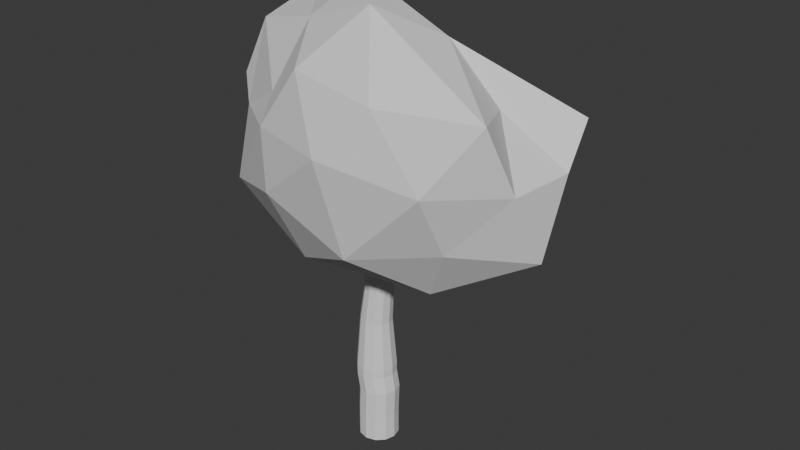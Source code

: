 # Source: Oak.blend  (saved by Blender 4.4.32; exported with 4.5.12 LTS)
import bpy
from mathutils import Matrix  # noqa: F401  (used for matrix-valued properties, if any)

bpy.ops.wm.read_factory_settings(use_empty=True)
scene = bpy.context.scene
scene.name = 'Scene'

# ---- collections
col_collection = bpy.data.collections.new('Collection'); scene.collection.children.link(col_collection)

# ---- world
world_world = bpy.data.worlds.new('World'); scene.world = world_world
world_world.use_nodes = True; world_world.node_tree.nodes.clear()
_N = world_world.node_tree.nodes; _L = world_world.node_tree.links
n0 = _N.new('ShaderNodeOutputWorld'); n0.name = 'World Output'; n0.location = (300, 300)
n1 = _N.new('ShaderNodeBackground'); n1.name = 'Background'; n1.location = (10, 300)
n1.inputs[0].default_value = (0.05088, 0.05088, 0.05088, 1.0)
_L.new(n1.outputs[0], n0.inputs[0])
n0.is_active_output = True
world_world.color = (0.05088, 0.05088, 0.05088)
world_world.sun_shadow_jitter_overblur = 0.0

# ---- meshes
me_icosphere_001 = bpy.data.meshes.new('Icosphere.001')
me_icosphere_001.from_pydata([(0.1292, 0.03819, -4.883), (4.211, -2.679, -2.488), (-2.031, -4.014, -2.066), (-5.485, 0.8037, -2.739), (-2.343, 4.562, -2.955), (5.002, 2.523, -2.14), (2.418, -4.101, 2.694), (-2.517, -2.803, 1.471), (-4.746, 1.94, 3.84), (4.001, 4.442, 1.347), (4.472, 0.0, 2.236), (-0.6305, 0.07416, 5.774), (-1.576, -2.561, -5.09), (3.092, -1.635, -4.885), (1.369, -4.179, -3.325), (6.231, -0.156, -2.784), (2.127, 1.545, -4.253), (-4.854, 1.163, -3.71), (-5.402, -1.662, -3.389), (-0.867, 2.203, -5.504), (-4.893, 0.6301, -4.363), (0.3535, 4.354, -3.347), (5.998, -1.605, 0.06335), (6.14, 1.44, 0.09612), (0.7147, -4.849, 0.487), (4.182, -4.105, 0.06335), (-4.755, -1.545, 0.0), (-2.224, -3.894, 0.487), (-3.858, 3.257, -0.3813), (-5.32, -0.9357, 1.005), (4.951, 3.959, -0.04441), (-0.4823, 6.094, -0.6159), (5.631, -2.829, 2.734), (-0.5997, -3.894, 3.116), (-4.28, -0.8634, 3.467), (-2.584, 4.984, 2.552), (6.06, 2.688, 1.74), (1.218, -2.273, 5.485), (2.629, 0.0, 4.253), (-1.656, -1.646, 4.262), (-3.875, 1.699, 4.074), (-0.3292, 2.928, 3.23)], [], [(0, 13, 12), (1, 13, 15), (0, 12, 17), (0, 17, 19), (0, 19, 16), (1, 15, 22), (2, 14, 24), (3, 18, 26), (4, 20, 28), (5, 21, 30), (1, 22, 25), (2, 24, 27), (3, 26, 29), (4, 28, 31), (5, 30, 23), (6, 32, 37), (7, 33, 39), (8, 34, 40), (9, 35, 41), (10, 36, 38), (38, 41, 11), (38, 36, 41), (36, 9, 41), (41, 40, 11), (41, 35, 40), (35, 8, 40), (40, 39, 11), (40, 34, 39), (34, 7, 39), (39, 37, 11), (39, 33, 37), (33, 6, 37), (37, 38, 11), (37, 32, 38), (32, 10, 38), (23, 36, 10), (23, 30, 36), (30, 9, 36), (31, 35, 9), (31, 28, 35), (28, 8, 35), (29, 34, 8), (29, 26, 34), (26, 7, 34), (27, 33, 7), (27, 24, 33), (24, 6, 33), (25, 32, 6), (25, 22, 32), (22, 10, 32), (30, 31, 9), (30, 21, 31), (21, 4, 31), (28, 29, 8), (28, 20, 29), (20, 3, 29), (26, 27, 7), (26, 18, 27), (18, 2, 27), (24, 25, 6), (24, 14, 25), (14, 1, 25), (22, 23, 10), (22, 15, 23), (15, 5, 23), (16, 21, 5), (16, 19, 21), (19, 4, 21), (19, 20, 4), (19, 17, 20), (17, 3, 20), (17, 18, 3), (17, 12, 18), (12, 2, 18), (15, 16, 5), (15, 13, 16), (13, 0, 16), (12, 14, 2), (12, 13, 14), (13, 1, 14)])
_uv = me_icosphere_001.uv_layers.new(name='UVMap')
_uv.uv.foreach_set('vector', [0.1818, 0.0, 0.2273, 0.07873, 0.1364, 0.07873, 0.2727, 0.1575, 0.3182, 0.07873, 0.3636, 0.1575, 0.9091, 0.0, 0.9545, 0.07873, 0.8636, 0.07873, 0.7273, 0.0, 0.7727, 0.07873, 0.6818, 0.07873, 0.5455, 0.0, 0.5909, 0.07873, 0.5, 0.07873, 0.2727, 0.1575, 0.3636, 0.1575, 0.3182, 0.2362, 0.09091, 0.1575, 0.1818, 0.1575, 0.1364, 0.2362, 0.8182, 0.1575, 0.9091, 0.1575, 0.8636, 0.2362, 0.6364, 0.1575, 0.7273, 0.1575, 0.6818, 0.2362, 0.4545, 0.1575, 0.5455, 0.1575, 0.5, 0.2362, 0.2727, 0.1575, 0.3182, 0.2362, 0.2273, 0.2362, 0.09091, 0.1575, 0.1364, 0.2362, 0.04546, 0.2362, 0.8182, 0.1575, 0.8636, 0.2362, 0.7727, 0.2362, 0.6364, 0.1575, 0.6818, 0.2362, 0.5909, 0.2362, 0.4545, 0.1575, 0.5, 0.2362, 0.4091, 0.2362, 0.1818, 0.3149, 0.2727, 0.3149, 0.2273, 0.3937, 0.0, 0.3149, 0.09091, 0.3149, 0.04546, 0.3937, 0.7273, 0.3149, 0.8182, 0.3149, 0.7727, 0.3937, 0.5455, 0.3149, 0.6364, 0.3149, 0.5909, 0.3937, 0.3636, 0.3149, 0.4545, 0.3149, 0.4091, 0.3937, 0.4091, 0.3937, 0.5, 0.3937, 0.4545, 0.4724, 0.4091, 0.3937, 0.4545, 0.3149, 0.5, 0.3937, 0.4545, 0.3149, 0.5455, 0.3149, 0.5, 0.3937, 0.5909, 0.3937, 0.6818, 0.3937, 0.6364, 0.4724, 0.5909, 0.3937, 0.6364, 0.3149, 0.6818, 0.3937, 0.6364, 0.3149, 0.7273, 0.3149, 0.6818, 0.3937, 0.7727, 0.3937, 0.8636, 0.3937, 0.8182, 0.4724, 0.7727, 0.3937, 0.8182, 0.3149, 0.8636, 0.3937, 0.8182, 0.3149, 0.9091, 0.3149, 0.8636, 0.3937, 0.04546, 0.3937, 0.1364, 0.3937, 0.09091, 0.4724, 0.04546, 0.3937, 0.09091, 0.3149, 0.1364, 0.3937, 0.09091, 0.3149, 0.1818, 0.3149, 0.1364, 0.3937, 0.2273, 0.3937, 0.3182, 0.3937, 0.2727, 0.4724, 0.2273, 0.3937, 0.2727, 0.3149, 0.3182, 0.3937, 0.2727, 0.3149, 0.3636, 0.3149, 0.3182, 0.3937, 0.4091, 0.2362, 0.4545, 0.3149, 0.3636, 0.3149, 0.4091, 0.2362, 0.5, 0.2362, 0.4545, 0.3149, 0.5, 0.2362, 0.5455, 0.3149, 0.4545, 0.3149, 0.5909, 0.2362, 0.6364, 0.3149, 0.5455, 0.3149, 0.5909, 0.2362, 0.6818, 0.2362, 0.6364, 0.3149, 0.6818, 0.2362, 0.7273, 0.3149, 0.6364, 0.3149, 0.7727, 0.2362, 0.8182, 0.3149, 0.7273, 0.3149, 0.7727, 0.2362, 0.8636, 0.2362, 0.8182, 0.3149, 0.8636, 0.2362, 0.9091, 0.3149, 0.8182, 0.3149, 0.04546, 0.2362, 0.09091, 0.3149, 0.0, 0.3149, 0.04546, 0.2362, 0.1364, 0.2362, 0.09091, 0.3149, 0.1364, 0.2362, 0.1818, 0.3149, 0.09091, 0.3149, 0.2273, 0.2362, 0.2727, 0.3149, 0.1818, 0.3149, 0.2273, 0.2362, 0.3182, 0.2362, 0.2727, 0.3149, 0.3182, 0.2362, 0.3636, 0.3149, 0.2727, 0.3149, 0.5, 0.2362, 0.5909, 0.2362, 0.5455, 0.3149, 0.5, 0.2362, 0.5455, 0.1575, 0.5909, 0.2362, 0.5455, 0.1575, 0.6364, 0.1575, 0.5909, 0.2362, 0.6818, 0.2362, 0.7727, 0.2362, 0.7273, 0.3149, 0.6818, 0.2362, 0.7273, 0.1575, 0.7727, 0.2362, 0.7273, 0.1575, 0.8182, 0.1575, 0.7727, 0.2362, 0.8636, 0.2362, 0.9545, 0.2362, 0.9091, 0.3149, 0.8636, 0.2362, 0.9091, 0.1575, 0.9545, 0.2362, 0.9091, 0.1575, 1.0, 0.1575, 0.9545, 0.2362, 0.1364, 0.2362, 0.2273, 0.2362, 0.1818, 0.3149, 0.1364, 0.2362, 0.1818, 0.1575, 0.2273, 0.2362, 0.1818, 0.1575, 0.2727, 0.1575, 0.2273, 0.2362, 0.3182, 0.2362, 0.4091, 0.2362, 0.3636, 0.3149, 0.3182, 0.2362, 0.3636, 0.1575, 0.4091, 0.2362, 0.3636, 0.1575, 0.4545, 0.1575, 0.4091, 0.2362, 0.5, 0.07873, 0.5455, 0.1575, 0.4545, 0.1575, 0.5, 0.07873, 0.5909, 0.07873, 0.5455, 0.1575, 0.5909, 0.07873, 0.6364, 0.1575, 0.5455, 0.1575, 0.6818, 0.07873, 0.7273, 0.1575, 0.6364, 0.1575, 0.6818, 0.07873, 0.7727, 0.07873, 0.7273, 0.1575, 0.7727, 0.07873, 0.8182, 0.1575, 0.7273, 0.1575, 0.8636, 0.07873, 0.9091, 0.1575, 0.8182, 0.1575, 0.8636, 0.07873, 0.9545, 0.07873, 0.9091, 0.1575, 0.9545, 0.07873, 1.0, 0.1575, 0.9091, 0.1575, 0.3636, 0.1575, 0.4091, 0.07873, 0.4545, 0.1575, 0.3636, 0.1575, 0.3182, 0.07873, 0.4091, 0.07873, 0.3182, 0.07873, 0.3636, 0.0, 0.4091, 0.07873, 0.1364, 0.07873, 0.1818, 0.1575, 0.09091, 0.1575, 0.1364, 0.07873, 0.2273, 0.07873, 0.1818, 0.1575, 0.2273, 0.07873, 0.2727, 0.1575, 0.1818, 0.1575])
me_icosphere_001.update()
me_cylinder_001 = bpy.data.meshes.new('Cylinder.001')
me_cylinder_001.from_pydata([(0.0, 1.5, -1.0), (-3.725e-09, 1.5, 1.0), (0.75, 1.299, -1.0), (0.7498, 1.299, 0.9838), (1.299, 0.75, -1.0), (1.299, 0.75, 0.9719), (1.5, 0.0, -1.0), (1.5, 4.141e-09, 0.9676), (1.299, -0.75, -1.0), (1.299, -0.75, 0.9719), (0.75, -1.299, -1.0), (0.7498, -1.299, 0.9838), (0.0, -1.5, -1.0), (3.725e-09, -1.5, 1.0), (-0.75, -1.299, -1.0), (-0.7498, -1.299, 1.016), (-1.299, -0.75, -1.0), (-1.299, -0.75, 1.028), (-1.5, 0.0, -1.0), (-1.5, -4.141e-09, 1.032), (-1.299, 0.75, -1.0), (-1.299, 0.75, 1.028), (-0.75, 1.299, -1.0), (-0.7498, 1.299, 1.016), (0.8397, 1.299, 3.174), (0.09171, 1.5, 3.12), (1.387, 0.75, 3.214), (1.588, -2.419e-07, 3.228), (1.387, -0.75, 3.214), (0.8397, -1.299, 3.174), (0.09171, -1.5, 3.12), (-0.6563, -1.299, 3.065), (-1.204, -0.75, 3.026), (-1.404, -2.151e-07, 3.011), (-1.204, 0.75, 3.026), (-0.6563, 1.299, 3.065), (0.5961, 1.299, 4.462), (-0.1506, 1.5, 4.392), (1.143, 0.75, 4.514), (1.343, -3.516e-07, 4.533), (1.143, -0.75, 4.514), (0.5961, -1.299, 4.462), (-0.1506, -1.5, 4.392), (-0.8973, -1.299, 4.321), (-1.444, -0.75, 4.27), (-1.644, -3.239e-07, 4.251), (-1.444, 0.75, 4.27), (-0.8973, 1.299, 4.321), (0.5994, 1.299, 5.119), (-0.1506, 1.5, 5.119), (1.148, 0.75, 5.119), (1.349, -3.893e-07, 5.119), (1.148, -0.75, 5.119), (0.5994, -1.299, 5.119), (-0.1506, -1.5, 5.119), (-0.9006, -1.299, 5.119), (-1.45, -0.75, 5.119), (-1.651, -3.855e-07, 5.119), (-1.45, 0.75, 5.119), (-0.9006, 1.299, 5.119), (0.4457, 1.034, 8.901), (-0.1506, 1.195, 8.935), (0.8822, 0.5973, 8.876), (1.042, -8.751e-07, 8.867), (0.8822, -0.5973, 8.876), (0.4457, -1.034, 8.901), (-0.1506, -1.195, 8.935), (-0.7469, -1.034, 8.969), (-1.183, -0.5973, 8.993), (-1.343, -8.891e-07, 9.002), (-1.183, 0.5973, 8.993), (-0.7469, 1.034, 8.969), (0.6828, 0.9194, 11.58), (0.1523, 1.062, 11.6), (1.071, 0.5308, 11.57), (1.213, -1.146e-06, 11.56), (1.071, -0.5308, 11.57), (0.6828, -0.9194, 11.58), (0.1523, -1.062, 11.6), (-0.3782, -0.9194, 11.62), (-0.7666, -0.5308, 11.63), (-0.9088, -1.151e-06, 11.64), (-0.7666, 0.5308, 11.63), (-0.3782, 0.9194, 11.62), (0.466, 0.7538, 14.37), (0.03114, 0.8704, 14.39), (0.7844, 0.4352, 14.36), (0.9009, -1.443e-06, 14.35), (0.7844, -0.4352, 14.36), (0.466, -0.7538, 14.37), (0.03114, -0.8704, 14.39), (-0.4038, -0.7538, 14.4), (-0.7221, -0.4352, 14.41), (-0.8386, -1.448e-06, 14.42), (-0.7221, 0.4352, 14.41), (-0.4038, 0.7538, 14.4), (0.5304, 0.5518, 15.87), (0.2129, 0.6372, 15.9), (0.7628, 0.3186, 15.86), (0.8479, -1.564e-06, 15.85), (0.7628, -0.3186, 15.86), (0.5304, -0.5518, 15.87), (0.2129, -0.6372, 15.9), (-0.1047, -0.5518, 15.93), (-0.3371, -0.3186, 15.95), (-0.4222, -1.572e-06, 15.95), (-0.3371, 0.3186, 15.95), (-0.1047, 0.5518, 15.93), (0.5917, 0.5518, 17.22), (0.2734, 0.6372, 17.23), (0.8247, 0.3186, 17.21), (0.91, -1.666e-06, 17.2), (0.8247, -0.3186, 17.21), (0.5917, -0.5518, 17.22), (0.2734, -0.6372, 17.23), (-0.04485, -0.5518, 17.25), (-0.2778, -0.3186, 17.26), (-0.3631, -1.67e-06, 17.26), (-0.2778, 0.3186, 17.26), (-0.04485, 0.5518, 17.25), (-1.863e-09, 1.5, 0.0), (0.7499, 1.299, -0.008106), (1.299, 0.75, -0.01404), (1.5, 2.071e-09, -0.01621), (1.299, -0.75, -0.01404), (0.7499, -1.299, -0.008106), (1.863e-09, -1.5, 0.0), (-0.7499, -1.299, 0.008106), (-1.299, -0.75, 0.01404), (-1.5, -2.071e-09, 0.01621), (-1.299, 0.75, 0.01404), (-0.7499, 1.299, 0.008106), (-2.794e-09, 1.5, 0.5), (0.7499, 1.299, 0.4878), (1.299, 0.75, 0.4789), (1.5, 3.106e-09, 0.4757), (1.299, -0.75, 0.4789), (0.7499, -1.299, 0.4878), (2.794e-09, -1.5, 0.5), (-0.7499, -1.299, 0.5122), (-1.299, -0.75, 0.5211), (-1.5, -3.106e-09, 0.5243), (-1.299, 0.75, 0.5211), (-0.7499, 1.299, 0.5122), (1.544, -1.189e-07, 2.098), (1.343, -0.75, 2.093), (-0.7031, 1.299, 2.041), (0.04585, 1.5, 2.06), (0.7948, 1.299, 2.079), (1.343, 0.75, 2.093), (-1.251, 0.75, 2.027), (-1.452, -1.096e-07, 2.022), (-1.251, -0.75, 2.027), (-0.7031, -1.299, 2.041), (0.04585, -1.5, 2.06), (0.7948, -1.299, 2.079), (1.321, -0.75, 1.532), (0.02293, 1.5, 1.53), (0.7723, 1.299, 1.531), (1.522, -5.736e-08, 1.533), (-0.7264, 1.299, 1.529), (1.321, 0.75, 1.532), (-1.275, 0.75, 1.527), (-1.476, -5.688e-08, 1.527), (-1.275, -0.75, 1.527), (-0.7264, -1.299, 1.529), (0.02293, -1.5, 1.53), (0.7723, -1.299, 1.531), (1.566, -1.804e-07, 2.663), (-0.6797, 1.299, 2.553), (1.365, 0.75, 2.653), (-1.228, 0.75, 2.526), (-1.428, -1.624e-07, 2.516), (-1.228, -0.75, 2.526), (-0.6797, -1.299, 2.553), (0.06878, -1.5, 2.59), (0.8173, -1.299, 2.627), (1.365, -0.75, 2.653), (0.06878, 1.5, 2.59), (0.8173, 1.299, 2.627), (1.265, 0.75, 3.864), (1.465, -2.967e-07, 3.881), (-1.524, -2.695e-07, 3.631), (-1.324, 0.75, 3.648), (-0.02944, -1.5, 3.756), (-0.7768, -1.299, 3.693), (1.265, -0.75, 3.864), (-0.7768, 1.299, 3.693), (-0.02944, 1.5, 3.756), (0.7179, 1.299, 3.818), (-1.324, -0.75, 3.648), (0.7179, -1.299, 3.818), (1.146, 0.75, 4.816), (1.346, -3.705e-07, 4.826), (-1.647, -3.547e-07, 4.685), (-1.447, 0.75, 4.694), (-0.1506, -1.5, 4.755), (-0.8989, -1.299, 4.72), (1.146, -0.75, 4.816), (-0.8989, 1.299, 4.72), (-0.1506, 1.5, 4.755), (0.5978, 1.299, 4.791), (-1.447, -0.75, 4.694), (0.5978, -1.299, 4.791), (-1.497, -6.373e-07, 7.061), (-1.317, 0.6736, 7.056), (-0.1506, -1.347, 7.027), (-0.8237, -1.167, 7.044), (1.196, -6.322e-07, 6.993), (1.015, -0.6736, 6.997), (-0.8237, 1.167, 7.044), (-0.1506, 1.347, 7.027), (0.5226, 1.167, 7.01), (-1.317, -0.6736, 7.056), (0.5226, -1.167, 7.01), (1.015, 0.6736, 6.997), (-1.383, 0.7118, 6.087), (-0.8622, -1.233, 6.081), (1.082, -0.7118, 6.058), (-0.8622, 1.233, 6.081), (0.561, 1.233, 6.064), (-1.383, -0.7118, 6.087), (0.561, -1.233, 6.064), (1.082, 0.7118, 6.058), (-1.574, -5.114e-07, 6.09), (-0.1506, -1.424, 6.073), (1.273, -5.108e-07, 6.056), (-0.1506, 1.424, 6.073), (-1.416, 0.7309, 5.603), (-0.8814, -1.266, 5.6), (1.115, -0.7309, 5.588), (-0.8814, 1.266, 5.6), (0.5802, 1.266, 5.591), (-1.416, -0.7309, 5.603), (0.5802, -1.266, 5.591), (1.115, 0.7309, 5.588), (-1.612, -4.485e-07, 5.604), (-0.1506, -1.462, 5.596), (1.311, -4.501e-07, 5.587), (-0.1506, 1.462, 5.596), (-1.535, -5.744e-07, 6.575), (-0.1506, -1.385, 6.55), (1.234, -5.715e-07, 6.524), (-0.1506, 1.385, 6.55), (-1.35, 0.6927, 6.572), (-0.8429, -1.2, 6.562), (1.049, -0.6927, 6.528), (-0.8429, 1.2, 6.562), (0.5418, 1.2, 6.537), (-1.35, -0.6927, 6.572), (0.5418, -1.2, 6.537), (1.049, 0.6927, 6.528), (-0.375, -1.4, -1.0), (-0.3749, -1.4, 1.008), (-0.2823, -1.4, 3.093), (-0.5239, -1.4, 4.357), (-0.5256, -1.4, 5.119), (-0.4487, -1.114, 8.952), (-0.113, -0.9906, 11.61), (-0.1863, -0.8121, 14.39), (0.05409, -0.5945, 15.91), (0.1143, -0.5945, 17.24), (-0.375, -1.4, 0.004053), (-0.3749, -1.4, 0.5061), (-0.3286, -1.4, 2.05), (-0.3518, -1.4, 1.529), (-0.3055, -1.4, 2.572), (-0.4031, -1.4, 3.725), (-0.5248, -1.4, 4.738), (-0.4872, -1.257, 7.035), (-0.5064, -1.328, 6.077), (-0.516, -1.364, 5.598), (-0.4968, -1.293, 6.556), (0.375, -1.4, -1.0), (0.3749, -1.4, 0.9919), (0.4657, -1.4, 3.147), (0.2228, -1.4, 4.427), (0.2244, -1.4, 5.119), (0.1476, -1.114, 8.918), (0.4175, -0.9906, 11.59), (0.2486, -0.8121, 14.38), (0.3716, -0.5945, 15.89), (0.4326, -0.5945, 17.23), (0.375, -1.4, -0.004053), (0.3749, -1.4, 0.4939), (0.4203, -1.4, 2.069), (0.3976, -1.4, 1.531), (0.443, -1.4, 2.608), (0.3442, -1.4, 3.787), (0.2236, -1.4, 4.773), (0.186, -1.257, 7.018), (0.2052, -1.328, 6.069), (0.2148, -1.364, 5.594), (0.1956, -1.293, 6.543), (-1.42, -7.632e-07, 8.031), (-0.1506, -1.271, 7.981), (1.119, -7.537e-07, 7.93), (-0.1506, 1.271, 7.981), (-1.25, 0.6354, 8.025), (-0.7853, -1.101, 8.006), (0.9488, -0.6354, 7.937), (-0.7853, 1.101, 8.006), (0.4841, 1.101, 7.955), (-1.25, -0.6354, 8.025), (0.4841, -1.101, 7.955), (0.9488, 0.6354, 7.937), (-0.4679, -1.186, 7.993), (0.1668, -1.186, 7.968), (-1.283, 0.6545, 7.54), (-0.8045, -1.134, 7.525), (0.9821, -0.6545, 7.467), (-0.8045, 1.134, 7.525), (0.5034, 1.134, 7.483), (-1.283, -0.6545, 7.54), (0.5034, -1.134, 7.483), (0.9821, 0.6545, 7.467), (-1.458, -7.003e-07, 7.546), (-0.1506, -1.309, 7.504), (1.157, -6.93e-07, 7.462), (-0.1506, 1.309, 7.504), (-0.4775, -1.221, 7.514), (0.1764, -1.221, 7.493), (-0.5626, 0.977, 10.29), (0.0008506, 1.128, 10.27), (0.5643, 0.977, 10.24), (0.9767, 0.564, 10.22), (-0.975, -0.5641, 10.31), (-1.126, -1.02e-06, 10.32), (0.5643, -0.977, 10.24), (0.0008506, -1.128, 10.27), (1.128, -1.011e-06, 10.22), (-0.975, 0.564, 10.31), (-0.5626, -0.977, 10.29), (0.9767, -0.5641, 10.22), (-0.2809, -1.053, 10.28), (0.2826, -1.053, 10.25), (-0.07486, 1.161, 9.601), (0.9295, 0.5807, 9.549), (-1.235, -9.545e-07, 9.661), (-0.07486, -1.161, 9.601), (1.085, -9.43e-07, 9.541), (-1.079, 0.5807, 9.653), (-0.6547, -1.006, 9.631), (0.9295, -0.5807, 9.549), (-0.6547, 1.006, 9.631), (0.505, 1.006, 9.571), (-1.079, -0.5807, 9.653), (0.505, -1.006, 9.571), (-0.3648, -1.084, 9.616), (0.2151, -1.084, 9.586), (-0.4704, 0.9482, 10.96), (0.6235, 0.9482, 10.91), (-0.8708, -0.5474, 10.97), (0.6235, -0.9482, 10.91), (-0.1969, -1.022, 10.94), (0.35, -1.022, 10.92), (0.07657, 1.095, 10.93), (1.024, 0.5474, 10.9), (-1.017, -1.085e-06, 10.98), (0.07657, -1.095, 10.93), (1.17, -1.079e-06, 10.89), (-0.8708, 0.5474, 10.97), (-0.4704, -0.9482, 10.96), (1.024, -0.5474, 10.9), (0.9278, 0.483, 12.96), (0.9683, -1.301e-06, 12.95), (-0.8737, -1.299e-06, 13.03), (-0.7444, 0.483, 13.02), (0.09171, -0.966, 12.99), (-0.391, -0.8366, 13.01), (0.842, -0.483, 12.93), (-0.391, 0.8366, 13.01), (0.09171, 0.966, 12.99), (0.5744, 0.8366, 12.98), (-0.7444, -0.483, 13.02), (0.5744, -0.8366, 12.98), (-0.1496, -0.9013, 13.0), (0.3331, -0.9013, 12.98), (1.221, -1.234e-06, 12.3), (-0.7555, 0.5069, 12.33), (-0.3846, -0.878, 12.31), (1.088, -0.5069, 12.27), (-0.3846, 0.878, 12.31), (0.6286, 0.878, 12.28), (-0.7555, -0.5069, 12.33), (0.6286, -0.878, 12.28), (0.9995, 0.5069, 12.27), (-0.8912, -1.225e-06, 12.33), (0.122, -1.014, 12.3), (0.122, 1.014, 12.3), (-0.1313, -0.946, 12.31), (0.3753, -0.946, 12.29), (0.4982, -0.6528, 15.12), (0.122, -0.7538, 15.14), (0.7736, 0.3769, 15.11), (0.8744, -1.504e-06, 15.1), (-0.6304, -1.51e-06, 15.19), (-0.5296, 0.3769, 15.18), (-0.2542, -0.6528, 15.16), (0.7736, -0.3769, 15.11), (-0.2542, 0.6528, 15.16), (0.122, 0.7538, 15.14), (0.4982, 0.6528, 15.12), (-0.5296, -0.3769, 15.18), (-0.06611, -0.7033, 15.15), (0.3101, -0.7033, 15.13), (0.07657, -0.8121, 14.76), (0.8877, -1.473e-06, 14.73), (-0.6259, 0.4061, 14.8), (-0.329, -0.7033, 14.78), (0.779, -0.4061, 14.73), (-0.329, 0.7033, 14.78), (0.4821, 0.7033, 14.75), (-0.6259, -0.4061, 14.8), (0.4821, -0.7033, 14.75), (0.779, 0.4061, 14.73), (-0.7345, -1.479e-06, 14.8), (0.07657, 0.8121, 14.76), (-0.1262, -0.7577, 14.77), (0.2793, -0.7577, 14.76), (-0.3075, 0.3186, 16.6), (-0.07476, 0.5518, 16.59), (0.2431, 0.6372, 16.57), (0.561, 0.5518, 16.55), (-0.07476, -0.5518, 16.59), (-0.3075, -0.3186, 16.6), (0.7938, -0.3186, 16.53), (0.561, -0.5518, 16.55), (0.7938, 0.3186, 16.53), (-0.3927, -1.621e-06, 16.61), (0.2431, -0.6372, 16.57), (0.8789, -1.615e-06, 16.53), (0.08419, -0.5945, 16.58), (0.4021, -0.5945, 16.56), (0.5143, -0.6023, 15.5), (0.7682, 0.3478, 15.48), (-0.5263, -1.541e-06, 15.57), (0.1674, 0.6955, 15.52), (-0.006009, -0.6489, 15.53), (0.3409, -0.6489, 15.51), (0.1674, -0.6955, 15.52), (0.8612, -1.534e-06, 15.47), (-0.4334, 0.3478, 15.56), (-0.1794, -0.6023, 15.55), (0.7682, -0.3478, 15.48), (-0.1794, 0.6023, 15.55), (0.5143, 0.6023, 15.5), (-0.4334, -0.3478, 15.56), (0.8561, 0.4591, 13.66), (-0.8562, -1.374e-06, 13.72), (0.06142, -0.9182, 13.69), (0.06142, 0.9182, 13.69), (-0.168, -0.8567, 13.7), (0.2908, -0.8567, 13.68), (0.979, -1.369e-06, 13.66), (-0.7332, 0.4591, 13.72), (-0.3974, -0.7952, 13.71), (0.8561, -0.4591, 13.66), (-0.3974, 0.7952, 13.71), (0.5202, 0.7952, 13.67), (-0.7332, -0.4591, 13.72), (0.5202, -0.7952, 13.67), (1.018, -1.332e-06, 13.31), (-0.7388, 0.4711, 13.37), (-0.3942, -0.8159, 13.36), (0.8919, -0.4711, 13.31), (-0.3942, 0.8159, 13.36), (0.5473, 0.8159, 13.32), (-0.7388, -0.4711, 13.37), (0.5473, -0.8159, 13.32), (0.8919, 0.4711, 13.31), (-0.8649, -1.337e-06, 13.38), (0.07657, -0.9421, 13.34), (0.07657, 0.9421, 13.34), (-0.1588, -0.879, 13.35), (0.3119, -0.879, 13.33), (1.341, -0.06223, 13.16), (1.262, -0.4238, 13.1), (1.706, -0.06223, 12.78), (1.624, -0.4417, 12.72), (1.796, -0.09039, 13.98), (1.738, -0.397, 13.93), (2.155, -0.09039, 13.72), (2.094, -0.4122, 13.66), (2.286, -0.09039, 15.06), (2.234, -0.397, 15.0), (2.668, -0.09039, 14.83), (2.614, -0.4122, 14.77), (2.568, -0.09039, 16.01), (2.522, -0.397, 15.95), (2.97, -0.09039, 15.82), (2.921, -0.4122, 15.75), (2.707, -0.1005, 16.65), (2.689, -0.4071, 16.57), (3.139, -0.08031, 16.54), (3.12, -0.4021, 16.46), (2.559, 0.1173, 17.63), (2.574, -0.188, 17.55), (3.002, 0.1608, 17.62), (3.018, -0.1596, 17.53), (4.834, 1.738, 24.47), (4.855, 1.433, 24.38), (5.277, 1.785, 24.47), (5.299, 1.465, 24.38)], [], [(132, 1, 3, 133), (133, 3, 5, 134), (134, 5, 7, 135), (135, 7, 9, 136), (136, 9, 11, 137), (284, 274, 13, 138), (263, 253, 15, 139), (139, 15, 17, 140), (140, 17, 19, 141), (141, 19, 21, 142), (177, 168, 27, 28), (142, 21, 23, 143), (143, 23, 1, 132), (0, 2, 4, 6, 8, 10, 273, 12, 252, 14, 16, 18, 20, 22), (181, 180, 38, 39), (178, 169, 35, 25), (179, 178, 25, 24), (168, 170, 26, 27), (169, 171, 34, 35), (170, 179, 24, 26), (171, 172, 33, 34), (172, 173, 32, 33), (173, 174, 31, 32), (266, 175, 30, 254), (287, 176, 29, 275), (176, 177, 28, 29), (193, 192, 50, 51), (183, 182, 45, 46), (267, 184, 42, 255), (186, 181, 39, 40), (187, 183, 46, 47), (189, 188, 37, 36), (190, 185, 43, 44), (191, 186, 40, 41), (188, 187, 47, 37), (180, 189, 36, 38), (182, 190, 44, 45), (288, 191, 41, 276), (298, 294, 69, 70), (195, 194, 57, 58), (268, 196, 54, 256), (198, 193, 51, 52), (199, 195, 58, 59), (201, 200, 49, 48), (202, 197, 55, 56), (203, 198, 52, 53), (200, 199, 59, 49), (192, 201, 48, 50), (194, 202, 56, 57), (289, 203, 53, 277), (356, 350, 83, 73), (306, 295, 66, 257), (300, 296, 63, 64), (301, 298, 70, 71), (302, 297, 61, 60), (303, 299, 67, 68), (304, 300, 64, 65), (297, 301, 71, 61), (305, 302, 60, 62), (294, 303, 68, 69), (307, 304, 65, 278), (296, 305, 62, 63), (454, 448, 86, 87), (357, 351, 72, 74), (358, 352, 80, 81), (355, 353, 77, 279), (360, 357, 74, 75), (361, 358, 81, 82), (354, 359, 78, 258), (363, 360, 75, 76), (350, 361, 82, 83), (351, 356, 73, 72), (352, 362, 79, 80), (353, 363, 76, 77), (439, 434, 101, 281), (455, 449, 93, 94), (452, 450, 90, 259), (457, 454, 87, 88), (458, 455, 94, 95), (459, 451, 85, 84), (460, 456, 91, 92), (461, 457, 88, 89), (451, 458, 95, 85), (448, 459, 84, 86), (449, 460, 92, 93), (453, 461, 89, 280), (421, 420, 118, 119), (441, 435, 98, 99), (442, 436, 105, 106), (438, 440, 102, 260), (444, 441, 99, 100), (445, 442, 106, 107), (446, 437, 97, 96), (447, 443, 103, 104), (434, 444, 100, 101), (437, 445, 107, 97), (435, 446, 96, 98), (436, 447, 104, 105), (108, 109, 119, 118, 117, 116, 115, 261, 114, 282, 113, 112, 111, 110), (423, 422, 109, 108), (425, 424, 115, 116), (427, 426, 112, 113), (422, 421, 119, 109), (428, 423, 108, 110), (429, 425, 116, 117), (433, 427, 113, 282), (431, 428, 110, 111), (420, 429, 117, 118), (432, 430, 114, 261), (426, 431, 111, 112), (22, 131, 120, 0), (20, 130, 131, 22), (18, 129, 130, 20), (16, 128, 129, 18), (14, 127, 128, 16), (252, 262, 127, 14), (273, 283, 126, 12), (8, 124, 125, 10), (6, 123, 124, 8), (4, 122, 123, 6), (2, 121, 122, 4), (0, 120, 121, 2), (131, 143, 132, 120), (130, 142, 143, 131), (129, 141, 142, 130), (128, 140, 141, 129), (127, 139, 140, 128), (262, 263, 139, 127), (283, 284, 138, 126), (124, 136, 137, 125), (123, 135, 136, 124), (122, 134, 135, 123), (121, 133, 134, 122), (120, 132, 133, 121), (167, 156, 145, 155), (286, 167, 155, 285), (265, 166, 154, 264), (164, 165, 153, 152), (163, 164, 152, 151), (162, 163, 151, 150), (161, 158, 148, 149), (160, 162, 150, 146), (159, 161, 149, 144), (158, 157, 147, 148), (157, 160, 146, 147), (156, 159, 144, 145), (9, 7, 159, 156), (1, 23, 160, 157), (3, 1, 157, 158), (7, 5, 161, 159), (23, 21, 162, 160), (5, 3, 158, 161), (21, 19, 163, 162), (19, 17, 164, 163), (17, 15, 165, 164), (253, 13, 166, 265), (274, 11, 167, 286), (11, 9, 156, 167), (155, 145, 177, 176), (285, 155, 176, 287), (264, 154, 175, 266), (152, 153, 174, 173), (151, 152, 173, 172), (150, 151, 172, 171), (149, 148, 179, 170), (146, 150, 171, 169), (144, 149, 170, 168), (148, 147, 178, 179), (147, 146, 169, 178), (145, 144, 168, 177), (275, 29, 191, 288), (33, 32, 190, 182), (26, 24, 189, 180), (25, 35, 187, 188), (29, 28, 186, 191), (32, 31, 185, 190), (24, 25, 188, 189), (35, 34, 183, 187), (28, 27, 181, 186), (254, 30, 184, 267), (34, 33, 182, 183), (27, 26, 180, 181), (276, 41, 203, 289), (45, 44, 202, 194), (38, 36, 201, 192), (37, 47, 199, 200), (41, 40, 198, 203), (44, 43, 197, 202), (36, 37, 200, 201), (47, 46, 195, 199), (40, 39, 193, 198), (255, 42, 196, 268), (46, 45, 194, 195), (39, 38, 192, 193), (242, 251, 215, 208), (293, 250, 214, 290), (240, 249, 213, 204), (251, 248, 212, 215), (243, 247, 210, 211), (250, 246, 209, 214), (249, 245, 207, 213), (248, 243, 211, 212), (247, 244, 205, 210), (246, 242, 208, 209), (272, 241, 206, 269), (244, 240, 204, 205), (228, 236, 224, 216), (271, 237, 225, 270), (230, 238, 226, 218), (231, 228, 216, 219), (232, 239, 227, 220), (233, 229, 217, 221), (234, 230, 218, 222), (239, 231, 219, 227), (235, 232, 220, 223), (236, 233, 221, 224), (292, 234, 222, 291), (238, 235, 223, 226), (51, 50, 235, 238), (277, 53, 234, 292), (57, 56, 233, 236), (50, 48, 232, 235), (49, 59, 231, 239), (53, 52, 230, 234), (56, 55, 229, 233), (48, 49, 239, 232), (59, 58, 228, 231), (52, 51, 238, 230), (256, 54, 237, 271), (58, 57, 236, 228), (216, 224, 240, 244), (270, 225, 241, 272), (218, 226, 242, 246), (219, 216, 244, 247), (220, 227, 243, 248), (221, 217, 245, 249), (222, 218, 246, 250), (227, 219, 247, 243), (223, 220, 248, 251), (224, 221, 249, 240), (291, 222, 250, 293), (226, 223, 251, 242), (217, 270, 272, 245), (55, 256, 271, 229), (229, 271, 270, 217), (245, 272, 269, 207), (43, 255, 268, 197), (31, 254, 267, 185), (153, 264, 266, 174), (15, 253, 265, 165), (165, 265, 264, 153), (126, 138, 263, 262), (12, 126, 262, 252), (424, 432, 261, 115), (443, 438, 260, 103), (456, 452, 259, 91), (362, 354, 258, 79), (299, 306, 257, 67), (197, 268, 256, 55), (185, 267, 255, 43), (174, 266, 254, 31), (138, 13, 253, 263), (225, 291, 293, 241), (54, 277, 292, 237), (237, 292, 291, 225), (241, 293, 290, 206), (42, 276, 289, 196), (30, 275, 288, 184), (154, 285, 287, 175), (13, 274, 286, 166), (166, 286, 285, 154), (125, 137, 284, 283), (10, 125, 283, 273), (430, 433, 282, 114), (450, 453, 280, 90), (440, 439, 281, 102), (359, 355, 279, 78), (295, 307, 278, 66), (196, 289, 277, 54), (184, 288, 276, 42), (175, 287, 275, 30), (137, 11, 274, 284), (317, 321, 307, 295), (309, 320, 306, 299), (318, 315, 305, 296), (321, 314, 304, 307), (316, 313, 303, 294), (315, 312, 302, 305), (319, 311, 301, 297), (314, 310, 300, 304), (313, 309, 299, 303), (312, 319, 297, 302), (311, 308, 298, 301), (310, 318, 296, 300), (320, 317, 295, 306), (308, 316, 294, 298), (205, 204, 316, 308), (269, 206, 317, 320), (209, 208, 318, 310), (210, 205, 308, 311), (212, 211, 319, 312), (213, 207, 309, 313), (214, 209, 310, 314), (211, 210, 311, 319), (215, 212, 312, 315), (204, 213, 313, 316), (290, 214, 314, 321), (208, 215, 315, 318), (207, 269, 320, 309), (206, 290, 321, 317), (339, 349, 335, 329), (342, 348, 334, 332), (347, 343, 333, 328), (346, 342, 332, 326), (345, 336, 323, 324), (344, 341, 331, 322), (343, 340, 330, 333), (348, 339, 329, 334), (341, 338, 327, 331), (340, 337, 325, 330), (349, 347, 328, 335), (338, 346, 326, 327), (337, 345, 324, 325), (336, 344, 322, 323), (61, 71, 344, 336), (62, 60, 345, 337), (69, 68, 346, 338), (278, 65, 347, 349), (63, 62, 337, 340), (70, 69, 338, 341), (257, 66, 339, 348), (64, 63, 340, 343), (71, 70, 341, 344), (60, 61, 336, 345), (68, 67, 342, 346), (65, 64, 343, 347), (67, 257, 348, 342), (66, 278, 349, 339), (329, 335, 355, 359), (332, 334, 354, 362), (328, 333, 363, 353), (326, 332, 362, 352), (324, 323, 356, 351), (322, 331, 361, 350), (333, 330, 360, 363), (334, 329, 359, 354), (331, 327, 358, 361), (330, 325, 357, 360), (335, 328, 353, 355), (327, 326, 352, 358), (325, 324, 351, 357), (323, 322, 350, 356), (388, 391, 377, 368), (380, 390, 376, 369), (391, 385, 375, 377), (387, 384, 374, 366), (386, 383, 373, 364), (389, 382, 371, 372), (385, 381, 370, 375), (384, 380, 369, 374), (383, 389, 372, 373), (382, 379, 367, 371), (378, 365, 476, 478), (390, 388, 368, 376), (379, 387, 366, 367), (378, 386, 364, 365), (75, 74, 386, 378), (82, 81, 387, 379), (258, 78, 388, 390), (76, 75, 378, 381), (83, 82, 379, 382), (72, 73, 389, 383), (80, 79, 380, 384), (77, 76, 381, 385), (73, 83, 382, 389), (74, 72, 383, 386), (81, 80, 384, 387), (279, 77, 385, 391), (79, 258, 390, 380), (78, 279, 391, 388), (406, 419, 405, 393), (409, 418, 404, 398), (416, 413, 403, 396), (415, 412, 402, 394), (417, 411, 400, 401), (414, 410, 399, 392), (413, 409, 398, 403), (412, 417, 401, 402), (411, 408, 397, 400), (410, 407, 395, 399), (418, 406, 393, 404), (408, 416, 396, 397), (407, 415, 394, 395), (419, 414, 392, 405), (280, 89, 414, 419), (87, 86, 415, 407), (94, 93, 416, 408), (259, 90, 406, 418), (88, 87, 407, 410), (95, 94, 408, 411), (84, 85, 417, 412), (92, 91, 409, 413), (89, 88, 410, 414), (85, 95, 411, 417), (86, 84, 412, 415), (93, 92, 413, 416), (91, 259, 418, 409), (90, 280, 419, 406), (102, 281, 433, 430), (103, 260, 432, 424), (100, 99, 431, 426), (260, 102, 430, 432), (106, 105, 429, 420), (99, 98, 428, 431), (281, 101, 427, 433), (105, 104, 425, 429), (98, 96, 423, 428), (97, 107, 421, 422), (101, 100, 426, 427), (104, 103, 424, 425), (96, 97, 422, 423), (107, 106, 420, 421), (393, 405, 439, 440), (398, 404, 438, 443), (396, 403, 447, 436), (394, 402, 446, 435), (401, 400, 445, 437), (392, 399, 444, 434), (403, 398, 443, 447), (402, 401, 437, 446), (400, 397, 442, 445), (399, 395, 441, 444), (404, 393, 440, 438), (397, 396, 436, 442), (395, 394, 435, 441), (405, 392, 434, 439), (472, 475, 453, 450), (464, 474, 452, 456), (475, 469, 461, 453), (471, 468, 460, 449), (470, 467, 459, 448), (473, 466, 458, 451), (469, 465, 457, 461), (468, 464, 456, 460), (467, 473, 451, 459), (466, 463, 455, 458), (465, 462, 454, 457), (474, 472, 450, 452), (463, 471, 449, 455), (462, 470, 448, 454), (365, 364, 470, 462), (367, 366, 471, 463), (376, 368, 472, 474), (370, 365, 462, 465), (371, 367, 463, 466), (373, 372, 473, 467), (374, 369, 464, 468), (375, 370, 465, 469), (372, 371, 466, 473), (364, 373, 467, 470), (366, 374, 468, 471), (377, 375, 469, 475), (369, 376, 474, 464), (368, 377, 475, 472), (477, 479, 483, 481), (365, 370, 477, 476), (370, 381, 479, 477), (381, 378, 478, 479), (483, 482, 486, 487), (476, 477, 481, 480), (479, 478, 482, 483), (478, 476, 480, 482), (486, 484, 488, 490), (482, 480, 484, 486), (481, 483, 487, 485), (480, 481, 485, 484), (489, 491, 495, 493), (485, 487, 491, 489), (484, 485, 489, 488), (487, 486, 490, 491), (493, 495, 499, 497), (488, 489, 493, 492), (491, 490, 494, 495), (490, 488, 492, 494), (499, 498, 502, 503), (492, 493, 497, 496), (495, 494, 498, 499), (494, 492, 496, 498), (503, 502, 500, 501), (498, 496, 500, 502), (497, 499, 503, 501), (496, 497, 501, 500)])
_uv = me_cylinder_001.uv_layers.new(name='UVMap')
_uv.uv.foreach_set('vector', [1.0, 0.875, 1.0, 1.0, 0.9167, 1.0, 0.9167, 0.875, 0.9167, 0.875, 0.9167, 1.0, 0.8333, 1.0, 0.8333, 0.875, 0.8333, 0.875, 0.8333, 1.0, 0.75, 1.0, 0.75, 0.875, 0.75, 0.875, 0.75, 1.0, 0.6667, 1.0, 0.6667, 0.875, 0.6667, 0.875, 0.6667, 1.0, 0.5833, 1.0, 0.5833, 0.875, 0.5417, 0.875, 0.5417, 1.0, 0.5, 1.0, 0.5, 0.875, 0.4583, 0.875, 0.4583, 1.0, 0.4167, 1.0, 0.4167, 0.875, 0.4167, 0.875, 0.4167, 1.0, 0.3333, 1.0, 0.3333, 0.875, 0.3333, 0.875, 0.3333, 1.0, 0.25, 1.0, 0.25, 0.875, 0.25, 0.875, 0.25, 1.0, 0.1667, 1.0, 0.1667, 0.875, 0.6667, 1.0, 0.75, 1.0, 0.75, 1.0, 0.6667, 1.0, 0.1667, 0.875, 0.1667, 1.0, 0.08333, 1.0, 0.08333, 0.875, 0.08333, 0.875, 0.08333, 1.0, 7.451e-08, 1.0, 7.451e-08, 0.875, 0.75, 0.49, 0.87, 0.4578, 0.9578, 0.37, 0.99, 0.25, 0.9578, 0.13, 0.87, 0.04215, 0.81, 0.02608, 0.75, 0.01, 0.69, 0.02608, 0.63, 0.04215, 0.5422, 0.13, 0.51, 0.25, 0.5422, 0.37, 0.63, 0.4578, 0.75, 1.0, 0.8333, 1.0, 0.8333, 1.0, 0.75, 1.0, 7.451e-08, 1.0, 0.08333, 1.0, 0.08333, 1.0, 7.451e-08, 1.0, 0.9167, 1.0, 1.0, 1.0, 1.0, 1.0, 0.9167, 1.0, 0.75, 1.0, 0.8333, 1.0, 0.8333, 1.0, 0.75, 1.0, 0.08333, 1.0, 0.1667, 1.0, 0.1667, 1.0, 0.08333, 1.0, 0.8333, 1.0, 0.9167, 1.0, 0.9167, 1.0, 0.8333, 1.0, 0.1667, 1.0, 0.25, 1.0, 0.25, 1.0, 0.1667, 1.0, 0.25, 1.0, 0.3333, 1.0, 0.3333, 1.0, 0.25, 1.0, 0.3333, 1.0, 0.4167, 1.0, 0.4167, 1.0, 0.3333, 1.0, 0.4583, 1.0, 0.5, 1.0, 0.5, 1.0, 0.4583, 1.0, 0.5417, 1.0, 0.5833, 1.0, 0.5833, 1.0, 0.5417, 1.0, 0.5833, 1.0, 0.6667, 1.0, 0.6667, 1.0, 0.5833, 1.0, 0.75, 1.0, 0.8333, 1.0, 0.8333, 1.0, 0.75, 1.0, 0.1667, 1.0, 0.25, 1.0, 0.25, 1.0, 0.1667, 1.0, 0.4583, 1.0, 0.5, 1.0, 0.5, 1.0, 0.4583, 1.0, 0.6667, 1.0, 0.75, 1.0, 0.75, 1.0, 0.6667, 1.0, 0.08333, 1.0, 0.1667, 1.0, 0.1667, 1.0, 0.08333, 1.0, 0.9167, 1.0, 1.0, 1.0, 1.0, 1.0, 0.9167, 1.0, 0.3333, 1.0, 0.4167, 1.0, 0.4167, 1.0, 0.3333, 1.0, 0.5833, 1.0, 0.6667, 1.0, 0.6667, 1.0, 0.5833, 1.0, 7.451e-08, 1.0, 0.08333, 1.0, 0.08333, 1.0, 7.451e-08, 1.0, 0.8333, 1.0, 0.9167, 1.0, 0.9167, 1.0, 0.8333, 1.0, 0.25, 1.0, 0.3333, 1.0, 0.3333, 1.0, 0.25, 1.0, 0.5417, 1.0, 0.5833, 1.0, 0.5833, 1.0, 0.5417, 1.0, 0.1667, 1.0, 0.25, 1.0, 0.25, 1.0, 0.1667, 1.0, 0.1667, 1.0, 0.25, 1.0, 0.25, 1.0, 0.1667, 1.0, 0.4583, 1.0, 0.5, 1.0, 0.5, 1.0, 0.4583, 1.0, 0.6667, 1.0, 0.75, 1.0, 0.75, 1.0, 0.6667, 1.0, 0.08333, 1.0, 0.1667, 1.0, 0.1667, 1.0, 0.08333, 1.0, 0.9167, 1.0, 1.0, 1.0, 1.0, 1.0, 0.9167, 1.0, 0.3333, 1.0, 0.4167, 1.0, 0.4167, 1.0, 0.3333, 1.0, 0.5833, 1.0, 0.6667, 1.0, 0.6667, 1.0, 0.5833, 1.0, 7.451e-08, 1.0, 0.08333, 1.0, 0.08333, 1.0, 7.451e-08, 1.0, 0.8333, 1.0, 0.9167, 1.0, 0.9167, 1.0, 0.8333, 1.0, 0.25, 1.0, 0.3333, 1.0, 0.3333, 1.0, 0.25, 1.0, 0.5417, 1.0, 0.5833, 1.0, 0.5833, 1.0, 0.5417, 1.0, 7.451e-08, 1.0, 0.08333, 1.0, 0.08333, 1.0, 7.451e-08, 1.0, 0.4583, 1.0, 0.5, 1.0, 0.5, 1.0, 0.4583, 1.0, 0.6667, 1.0, 0.75, 1.0, 0.75, 1.0, 0.6667, 1.0, 0.08333, 1.0, 0.1667, 1.0, 0.1667, 1.0, 0.08333, 1.0, 0.9167, 1.0, 1.0, 1.0, 1.0, 1.0, 0.9167, 1.0, 0.3333, 1.0, 0.4167, 1.0, 0.4167, 1.0, 0.3333, 1.0, 0.5833, 1.0, 0.6667, 1.0, 0.6667, 1.0, 0.5833, 1.0, 7.451e-08, 1.0, 0.08333, 1.0, 0.08333, 1.0, 7.451e-08, 1.0, 0.8333, 1.0, 0.9167, 1.0, 0.9167, 1.0, 0.8333, 1.0, 0.25, 1.0, 0.3333, 1.0, 0.3333, 1.0, 0.25, 1.0, 0.5417, 1.0, 0.5833, 1.0, 0.5833, 1.0, 0.5417, 1.0, 0.75, 1.0, 0.8333, 1.0, 0.8333, 1.0, 0.75, 1.0, 0.75, 1.0, 0.8333, 1.0, 0.8333, 1.0, 0.75, 1.0, 0.8333, 1.0, 0.9167, 1.0, 0.9167, 1.0, 0.8333, 1.0, 0.25, 1.0, 0.3333, 1.0, 0.3333, 1.0, 0.25, 1.0, 0.5417, 1.0, 0.5833, 1.0, 0.5833, 1.0, 0.5417, 1.0, 0.75, 1.0, 0.8333, 1.0, 0.8333, 1.0, 0.75, 1.0, 0.1667, 1.0, 0.25, 1.0, 0.25, 1.0, 0.1667, 1.0, 0.4583, 1.0, 0.5, 1.0, 0.5, 1.0, 0.4583, 1.0, 0.6667, 1.0, 0.75, 1.0, 0.75, 1.0, 0.6667, 1.0, 0.08333, 1.0, 0.1667, 1.0, 0.1667, 1.0, 0.08333, 1.0, 0.9167, 1.0, 1.0, 1.0, 1.0, 1.0, 0.9167, 1.0, 0.3333, 1.0, 0.4167, 1.0, 0.4167, 1.0, 0.3333, 1.0, 0.5833, 1.0, 0.6667, 1.0, 0.6667, 1.0, 0.5833, 1.0, 0.5417, 1.0, 0.5833, 1.0, 0.5833, 1.0, 0.5417, 1.0, 0.1667, 1.0, 0.25, 1.0, 0.25, 1.0, 0.1667, 1.0, 0.4583, 1.0, 0.5, 1.0, 0.5, 1.0, 0.4583, 1.0, 0.6667, 1.0, 0.75, 1.0, 0.75, 1.0, 0.6667, 1.0, 0.08333, 1.0, 0.1667, 1.0, 0.1667, 1.0, 0.08333, 1.0, 0.9167, 1.0, 1.0, 1.0, 1.0, 1.0, 0.9167, 1.0, 0.3333, 1.0, 0.4167, 1.0, 0.4167, 1.0, 0.3333, 1.0, 0.5833, 1.0, 0.6667, 1.0, 0.6667, 1.0, 0.5833, 1.0, 7.451e-08, 1.0, 0.08333, 1.0, 0.08333, 1.0, 7.451e-08, 1.0, 0.8333, 1.0, 0.9167, 1.0, 0.9167, 1.0, 0.8333, 1.0, 0.25, 1.0, 0.3333, 1.0, 0.3333, 1.0, 0.25, 1.0, 0.5417, 1.0, 0.5833, 1.0, 0.5833, 1.0, 0.5417, 1.0, 0.08333, 1.0, 0.1667, 1.0, 0.1667, 1.0, 0.08333, 1.0, 0.75, 1.0, 0.8333, 1.0, 0.8333, 1.0, 0.75, 1.0, 0.1667, 1.0, 0.25, 1.0, 0.25, 1.0, 0.1667, 1.0, 0.4583, 1.0, 0.5, 1.0, 0.5, 1.0, 0.4583, 1.0, 0.6667, 1.0, 0.75, 1.0, 0.75, 1.0, 0.6667, 1.0, 0.08333, 1.0, 0.1667, 1.0, 0.1667, 1.0, 0.08333, 1.0, 0.9167, 1.0, 1.0, 1.0, 1.0, 1.0, 0.9167, 1.0, 0.3333, 1.0, 0.4167, 1.0, 0.4167, 1.0, 0.3333, 1.0, 0.5833, 1.0, 0.6667, 1.0, 0.6667, 1.0, 0.5833, 1.0, 7.451e-08, 1.0, 0.08333, 1.0, 0.08333, 1.0, 7.451e-08, 1.0, 0.8333, 1.0, 0.9167, 1.0, 0.9167, 1.0, 0.8333, 1.0, 0.25, 1.0, 0.3333, 1.0, 0.3333, 1.0, 0.25, 1.0, 0.37, 0.4578, 0.25, 0.49, 0.13, 0.4578, 0.04215, 0.37, 0.01, 0.25, 0.04215, 0.13, 0.13, 0.04215, 0.19, 0.02608, 0.25, 0.01, 0.31, 0.02608, 0.37, 0.04215, 0.4578, 0.13, 0.49, 0.25, 0.4578, 0.37, 0.9167, 1.0, 1.0, 1.0, 1.0, 1.0, 0.9167, 1.0, 0.3333, 1.0, 0.4167, 1.0, 0.4167, 1.0, 0.3333, 1.0, 0.5833, 1.0, 0.6667, 1.0, 0.6667, 1.0, 0.5833, 1.0, 7.451e-08, 1.0, 0.08333, 1.0, 0.08333, 1.0, 7.451e-08, 1.0, 0.8333, 1.0, 0.9167, 1.0, 0.9167, 1.0, 0.8333, 1.0, 0.25, 1.0, 0.3333, 1.0, 0.3333, 1.0, 0.25, 1.0, 0.5417, 1.0, 0.5833, 1.0, 0.5833, 1.0, 0.5417, 1.0, 0.75, 1.0, 0.8333, 1.0, 0.8333, 1.0, 0.75, 1.0, 0.1667, 1.0, 0.25, 1.0, 0.25, 1.0, 0.1667, 1.0, 0.4583, 1.0, 0.5, 1.0, 0.5, 1.0, 0.4583, 1.0, 0.6667, 1.0, 0.75, 1.0, 0.75, 1.0, 0.6667, 1.0, 0.08333, 0.5, 0.08333, 0.75, 7.451e-08, 0.75, 7.451e-08, 0.5, 0.1667, 0.5, 0.1667, 0.75, 0.08333, 0.75, 0.08333, 0.5, 0.25, 0.5, 0.25, 0.75, 0.1667, 0.75, 0.1667, 0.5, 0.3333, 0.5, 0.3333, 0.75, 0.25, 0.75, 0.25, 0.5, 0.4167, 0.5, 0.4167, 0.75, 0.3333, 0.75, 0.3333, 0.5, 0.4583, 0.5, 0.4583, 0.75, 0.4167, 0.75, 0.4167, 0.5, 0.5417, 0.5, 0.5417, 0.75, 0.5, 0.75, 0.5, 0.5, 0.6667, 0.5, 0.6667, 0.75, 0.5833, 0.75, 0.5833, 0.5, 0.75, 0.5, 0.75, 0.75, 0.6667, 0.75, 0.6667, 0.5, 0.8333, 0.5, 0.8333, 0.75, 0.75, 0.75, 0.75, 0.5, 0.9167, 0.5, 0.9167, 0.75, 0.8333, 0.75, 0.8333, 0.5, 1.0, 0.5, 1.0, 0.75, 0.9167, 0.75, 0.9167, 0.5, 0.08333, 0.75, 0.08333, 0.875, 7.451e-08, 0.875, 7.451e-08, 0.75, 0.1667, 0.75, 0.1667, 0.875, 0.08333, 0.875, 0.08333, 0.75, 0.25, 0.75, 0.25, 0.875, 0.1667, 0.875, 0.1667, 0.75, 0.3333, 0.75, 0.3333, 0.875, 0.25, 0.875, 0.25, 0.75, 0.4167, 0.75, 0.4167, 0.875, 0.3333, 0.875, 0.3333, 0.75, 0.4583, 0.75, 0.4583, 0.875, 0.4167, 0.875, 0.4167, 0.75, 0.5417, 0.75, 0.5417, 0.875, 0.5, 0.875, 0.5, 0.75, 0.6667, 0.75, 0.6667, 0.875, 0.5833, 0.875, 0.5833, 0.75, 0.75, 0.75, 0.75, 0.875, 0.6667, 0.875, 0.6667, 0.75, 0.8333, 0.75, 0.8333, 0.875, 0.75, 0.875, 0.75, 0.75, 0.9167, 0.75, 0.9167, 0.875, 0.8333, 0.875, 0.8333, 0.75, 1.0, 0.75, 1.0, 0.875, 0.9167, 0.875, 0.9167, 0.75, 0.5833, 1.0, 0.6667, 1.0, 0.6667, 1.0, 0.5833, 1.0, 0.5417, 1.0, 0.5833, 1.0, 0.5833, 1.0, 0.5417, 1.0, 0.4583, 1.0, 0.5, 1.0, 0.5, 1.0, 0.4583, 1.0, 0.3333, 1.0, 0.4167, 1.0, 0.4167, 1.0, 0.3333, 1.0, 0.25, 1.0, 0.3333, 1.0, 0.3333, 1.0, 0.25, 1.0, 0.1667, 1.0, 0.25, 1.0, 0.25, 1.0, 0.1667, 1.0, 0.8333, 1.0, 0.9167, 1.0, 0.9167, 1.0, 0.8333, 1.0, 0.08333, 1.0, 0.1667, 1.0, 0.1667, 1.0, 0.08333, 1.0, 0.75, 1.0, 0.8333, 1.0, 0.8333, 1.0, 0.75, 1.0, 0.9167, 1.0, 1.0, 1.0, 1.0, 1.0, 0.9167, 1.0, 7.451e-08, 1.0, 0.08333, 1.0, 0.08333, 1.0, 7.451e-08, 1.0, 0.6667, 1.0, 0.75, 1.0, 0.75, 1.0, 0.6667, 1.0, 0.6667, 1.0, 0.75, 1.0, 0.75, 1.0, 0.6667, 1.0, 7.451e-08, 1.0, 0.08333, 1.0, 0.08333, 1.0, 7.451e-08, 1.0, 0.9167, 1.0, 1.0, 1.0, 1.0, 1.0, 0.9167, 1.0, 0.75, 1.0, 0.8333, 1.0, 0.8333, 1.0, 0.75, 1.0, 0.08333, 1.0, 0.1667, 1.0, 0.1667, 1.0, 0.08333, 1.0, 0.8333, 1.0, 0.9167, 1.0, 0.9167, 1.0, 0.8333, 1.0, 0.1667, 1.0, 0.25, 1.0, 0.25, 1.0, 0.1667, 1.0, 0.25, 1.0, 0.3333, 1.0, 0.3333, 1.0, 0.25, 1.0, 0.3333, 1.0, 0.4167, 1.0, 0.4167, 1.0, 0.3333, 1.0, 0.4583, 1.0, 0.5, 1.0, 0.5, 1.0, 0.4583, 1.0, 0.5417, 1.0, 0.5833, 1.0, 0.5833, 1.0, 0.5417, 1.0, 0.5833, 1.0, 0.6667, 1.0, 0.6667, 1.0, 0.5833, 1.0, 0.5833, 1.0, 0.6667, 1.0, 0.6667, 1.0, 0.5833, 1.0, 0.5417, 1.0, 0.5833, 1.0, 0.5833, 1.0, 0.5417, 1.0, 0.4583, 1.0, 0.5, 1.0, 0.5, 1.0, 0.4583, 1.0, 0.3333, 1.0, 0.4167, 1.0, 0.4167, 1.0, 0.3333, 1.0, 0.25, 1.0, 0.3333, 1.0, 0.3333, 1.0, 0.25, 1.0, 0.1667, 1.0, 0.25, 1.0, 0.25, 1.0, 0.1667, 1.0, 0.8333, 1.0, 0.9167, 1.0, 0.9167, 1.0, 0.8333, 1.0, 0.08333, 1.0, 0.1667, 1.0, 0.1667, 1.0, 0.08333, 1.0, 0.75, 1.0, 0.8333, 1.0, 0.8333, 1.0, 0.75, 1.0, 0.9167, 1.0, 1.0, 1.0, 1.0, 1.0, 0.9167, 1.0, 7.451e-08, 1.0, 0.08333, 1.0, 0.08333, 1.0, 7.451e-08, 1.0, 0.6667, 1.0, 0.75, 1.0, 0.75, 1.0, 0.6667, 1.0, 0.5417, 1.0, 0.5833, 1.0, 0.5833, 1.0, 0.5417, 1.0, 0.25, 1.0, 0.3333, 1.0, 0.3333, 1.0, 0.25, 1.0, 0.8333, 1.0, 0.9167, 1.0, 0.9167, 1.0, 0.8333, 1.0, 7.451e-08, 1.0, 0.08333, 1.0, 0.08333, 1.0, 7.451e-08, 1.0, 0.5833, 1.0, 0.6667, 1.0, 0.6667, 1.0, 0.5833, 1.0, 0.3333, 1.0, 0.4167, 1.0, 0.4167, 1.0, 0.3333, 1.0, 0.9167, 1.0, 1.0, 1.0, 1.0, 1.0, 0.9167, 1.0, 0.08333, 1.0, 0.1667, 1.0, 0.1667, 1.0, 0.08333, 1.0, 0.6667, 1.0, 0.75, 1.0, 0.75, 1.0, 0.6667, 1.0, 0.4583, 1.0, 0.5, 1.0, 0.5, 1.0, 0.4583, 1.0, 0.1667, 1.0, 0.25, 1.0, 0.25, 1.0, 0.1667, 1.0, 0.75, 1.0, 0.8333, 1.0, 0.8333, 1.0, 0.75, 1.0, 0.5417, 1.0, 0.5833, 1.0, 0.5833, 1.0, 0.5417, 1.0, 0.25, 1.0, 0.3333, 1.0, 0.3333, 1.0, 0.25, 1.0, 0.8333, 1.0, 0.9167, 1.0, 0.9167, 1.0, 0.8333, 1.0, 7.451e-08, 1.0, 0.08333, 1.0, 0.08333, 1.0, 7.451e-08, 1.0, 0.5833, 1.0, 0.6667, 1.0, 0.6667, 1.0, 0.5833, 1.0, 0.3333, 1.0, 0.4167, 1.0, 0.4167, 1.0, 0.3333, 1.0, 0.9167, 1.0, 1.0, 1.0, 1.0, 1.0, 0.9167, 1.0, 0.08333, 1.0, 0.1667, 1.0, 0.1667, 1.0, 0.08333, 1.0, 0.6667, 1.0, 0.75, 1.0, 0.75, 1.0, 0.6667, 1.0, 0.4583, 1.0, 0.5, 1.0, 0.5, 1.0, 0.4583, 1.0, 0.1667, 1.0, 0.25, 1.0, 0.25, 1.0, 0.1667, 1.0, 0.75, 1.0, 0.8333, 1.0, 0.8333, 1.0, 0.75, 1.0, 0.75, 1.0, 0.8333, 1.0, 0.8333, 1.0, 0.75, 1.0, 0.5417, 1.0, 0.5833, 1.0, 0.5833, 1.0, 0.5417, 1.0, 0.25, 1.0, 0.3333, 1.0, 0.3333, 1.0, 0.25, 1.0, 0.8333, 1.0, 0.9167, 1.0, 0.9167, 1.0, 0.8333, 1.0, 7.451e-08, 1.0, 0.08333, 1.0, 0.08333, 1.0, 7.451e-08, 1.0, 0.5833, 1.0, 0.6667, 1.0, 0.6667, 1.0, 0.5833, 1.0, 0.3333, 1.0, 0.4167, 1.0, 0.4167, 1.0, 0.3333, 1.0, 0.9167, 1.0, 1.0, 1.0, 1.0, 1.0, 0.9167, 1.0, 0.08333, 1.0, 0.1667, 1.0, 0.1667, 1.0, 0.08333, 1.0, 0.6667, 1.0, 0.75, 1.0, 0.75, 1.0, 0.6667, 1.0, 0.4583, 1.0, 0.5, 1.0, 0.5, 1.0, 0.4583, 1.0, 0.1667, 1.0, 0.25, 1.0, 0.25, 1.0, 0.1667, 1.0, 0.1667, 1.0, 0.25, 1.0, 0.25, 1.0, 0.1667, 1.0, 0.4583, 1.0, 0.5, 1.0, 0.5, 1.0, 0.4583, 1.0, 0.6667, 1.0, 0.75, 1.0, 0.75, 1.0, 0.6667, 1.0, 0.08333, 1.0, 0.1667, 1.0, 0.1667, 1.0, 0.08333, 1.0, 0.9167, 1.0, 1.0, 1.0, 1.0, 1.0, 0.9167, 1.0, 0.3333, 1.0, 0.4167, 1.0, 0.4167, 1.0, 0.3333, 1.0, 0.5833, 1.0, 0.6667, 1.0, 0.6667, 1.0, 0.5833, 1.0, 7.451e-08, 1.0, 0.08333, 1.0, 0.08333, 1.0, 7.451e-08, 1.0, 0.8333, 1.0, 0.9167, 1.0, 0.9167, 1.0, 0.8333, 1.0, 0.25, 1.0, 0.3333, 1.0, 0.3333, 1.0, 0.25, 1.0, 0.5417, 1.0, 0.5833, 1.0, 0.5833, 1.0, 0.5417, 1.0, 0.75, 1.0, 0.8333, 1.0, 0.8333, 1.0, 0.75, 1.0, 0.75, 1.0, 0.8333, 1.0, 0.8333, 1.0, 0.75, 1.0, 0.5417, 1.0, 0.5833, 1.0, 0.5833, 1.0, 0.5417, 1.0, 0.25, 1.0, 0.3333, 1.0, 0.3333, 1.0, 0.25, 1.0, 0.8333, 1.0, 0.9167, 1.0, 0.9167, 1.0, 0.8333, 1.0, 7.451e-08, 1.0, 0.08333, 1.0, 0.08333, 1.0, 7.451e-08, 1.0, 0.5833, 1.0, 0.6667, 1.0, 0.6667, 1.0, 0.5833, 1.0, 0.3333, 1.0, 0.4167, 1.0, 0.4167, 1.0, 0.3333, 1.0, 0.9167, 1.0, 1.0, 1.0, 1.0, 1.0, 0.9167, 1.0, 0.08333, 1.0, 0.1667, 1.0, 0.1667, 1.0, 0.08333, 1.0, 0.6667, 1.0, 0.75, 1.0, 0.75, 1.0, 0.6667, 1.0, 0.4583, 1.0, 0.5, 1.0, 0.5, 1.0, 0.4583, 1.0, 0.1667, 1.0, 0.25, 1.0, 0.25, 1.0, 0.1667, 1.0, 0.1667, 1.0, 0.25, 1.0, 0.25, 1.0, 0.1667, 1.0, 0.4583, 1.0, 0.5, 1.0, 0.5, 1.0, 0.4583, 1.0, 0.6667, 1.0, 0.75, 1.0, 0.75, 1.0, 0.6667, 1.0, 0.08333, 1.0, 0.1667, 1.0, 0.1667, 1.0, 0.08333, 1.0, 0.9167, 1.0, 1.0, 1.0, 1.0, 1.0, 0.9167, 1.0, 0.3333, 1.0, 0.4167, 1.0, 0.4167, 1.0, 0.3333, 1.0, 0.5833, 1.0, 0.6667, 1.0, 0.6667, 1.0, 0.5833, 1.0, 7.451e-08, 1.0, 0.08333, 1.0, 0.08333, 1.0, 7.451e-08, 1.0, 0.8333, 1.0, 0.9167, 1.0, 0.9167, 1.0, 0.8333, 1.0, 0.25, 1.0, 0.3333, 1.0, 0.3333, 1.0, 0.25, 1.0, 0.5417, 1.0, 0.5833, 1.0, 0.5833, 1.0, 0.5417, 1.0, 0.75, 1.0, 0.8333, 1.0, 0.8333, 1.0, 0.75, 1.0, 0.4167, 1.0, 0.4583, 1.0, 0.4583, 1.0, 0.4167, 1.0, 0.4167, 1.0, 0.4583, 1.0, 0.4583, 1.0, 0.4167, 1.0, 0.4167, 1.0, 0.4583, 1.0, 0.4583, 1.0, 0.4167, 1.0, 0.4167, 1.0, 0.4583, 1.0, 0.4583, 1.0, 0.4167, 1.0, 0.4167, 1.0, 0.4583, 1.0, 0.4583, 1.0, 0.4167, 1.0, 0.4167, 1.0, 0.4583, 1.0, 0.4583, 1.0, 0.4167, 1.0, 0.4167, 1.0, 0.4583, 1.0, 0.4583, 1.0, 0.4167, 1.0, 0.4167, 1.0, 0.4583, 1.0, 0.4583, 1.0, 0.4167, 1.0, 0.4167, 1.0, 0.4583, 1.0, 0.4583, 1.0, 0.4167, 1.0, 0.5, 0.75, 0.5, 0.875, 0.4583, 0.875, 0.4583, 0.75, 0.5, 0.5, 0.5, 0.75, 0.4583, 0.75, 0.4583, 0.5, 0.4167, 1.0, 0.4583, 1.0, 0.4583, 1.0, 0.4167, 1.0, 0.4167, 1.0, 0.4583, 1.0, 0.4583, 1.0, 0.4167, 1.0, 0.4167, 1.0, 0.4583, 1.0, 0.4583, 1.0, 0.4167, 1.0, 0.4167, 1.0, 0.4583, 1.0, 0.4583, 1.0, 0.4167, 1.0, 0.4167, 1.0, 0.4583, 1.0, 0.4583, 1.0, 0.4167, 1.0, 0.4167, 1.0, 0.4583, 1.0, 0.4583, 1.0, 0.4167, 1.0, 0.4167, 1.0, 0.4583, 1.0, 0.4583, 1.0, 0.4167, 1.0, 0.4167, 1.0, 0.4583, 1.0, 0.4583, 1.0, 0.4167, 1.0, 0.5, 0.875, 0.5, 1.0, 0.4583, 1.0, 0.4583, 0.875, 0.5, 1.0, 0.5417, 1.0, 0.5417, 1.0, 0.5, 1.0, 0.5, 1.0, 0.5417, 1.0, 0.5417, 1.0, 0.5, 1.0, 0.5, 1.0, 0.5417, 1.0, 0.5417, 1.0, 0.5, 1.0, 0.5, 1.0, 0.5417, 1.0, 0.5417, 1.0, 0.5, 1.0, 0.5, 1.0, 0.5417, 1.0, 0.5417, 1.0, 0.5, 1.0, 0.5, 1.0, 0.5417, 1.0, 0.5417, 1.0, 0.5, 1.0, 0.5, 1.0, 0.5417, 1.0, 0.5417, 1.0, 0.5, 1.0, 0.5, 1.0, 0.5417, 1.0, 0.5417, 1.0, 0.5, 1.0, 0.5, 1.0, 0.5417, 1.0, 0.5417, 1.0, 0.5, 1.0, 0.5833, 0.75, 0.5833, 0.875, 0.5417, 0.875, 0.5417, 0.75, 0.5833, 0.5, 0.5833, 0.75, 0.5417, 0.75, 0.5417, 0.5, 0.5, 1.0, 0.5417, 1.0, 0.5417, 1.0, 0.5, 1.0, 0.5, 1.0, 0.5417, 1.0, 0.5417, 1.0, 0.5, 1.0, 0.5, 1.0, 0.5417, 1.0, 0.5417, 1.0, 0.5, 1.0, 0.5, 1.0, 0.5417, 1.0, 0.5417, 1.0, 0.5, 1.0, 0.5, 1.0, 0.5417, 1.0, 0.5417, 1.0, 0.5, 1.0, 0.5, 1.0, 0.5417, 1.0, 0.5417, 1.0, 0.5, 1.0, 0.5, 1.0, 0.5417, 1.0, 0.5417, 1.0, 0.5, 1.0, 0.5, 1.0, 0.5417, 1.0, 0.5417, 1.0, 0.5, 1.0, 0.5833, 0.875, 0.5833, 1.0, 0.5417, 1.0, 0.5417, 0.875, 0.5, 1.0, 0.5417, 1.0, 0.5417, 1.0, 0.5, 1.0, 0.4167, 1.0, 0.4583, 1.0, 0.4583, 1.0, 0.4167, 1.0, 0.75, 1.0, 0.8333, 1.0, 0.8333, 1.0, 0.75, 1.0, 0.5417, 1.0, 0.5833, 1.0, 0.5833, 1.0, 0.5417, 1.0, 0.25, 1.0, 0.3333, 1.0, 0.3333, 1.0, 0.25, 1.0, 0.8333, 1.0, 0.9167, 1.0, 0.9167, 1.0, 0.8333, 1.0, 7.451e-08, 1.0, 0.08333, 1.0, 0.08333, 1.0, 7.451e-08, 1.0, 0.5833, 1.0, 0.6667, 1.0, 0.6667, 1.0, 0.5833, 1.0, 0.3333, 1.0, 0.4167, 1.0, 0.4167, 1.0, 0.3333, 1.0, 0.9167, 1.0, 1.0, 1.0, 1.0, 1.0, 0.9167, 1.0, 0.08333, 1.0, 0.1667, 1.0, 0.1667, 1.0, 0.08333, 1.0, 0.6667, 1.0, 0.75, 1.0, 0.75, 1.0, 0.6667, 1.0, 0.4583, 1.0, 0.5, 1.0, 0.5, 1.0, 0.4583, 1.0, 0.1667, 1.0, 0.25, 1.0, 0.25, 1.0, 0.1667, 1.0, 0.1667, 1.0, 0.25, 1.0, 0.25, 1.0, 0.1667, 1.0, 0.4583, 1.0, 0.5, 1.0, 0.5, 1.0, 0.4583, 1.0, 0.6667, 1.0, 0.75, 1.0, 0.75, 1.0, 0.6667, 1.0, 0.08333, 1.0, 0.1667, 1.0, 0.1667, 1.0, 0.08333, 1.0, 0.9167, 1.0, 1.0, 1.0, 1.0, 1.0, 0.9167, 1.0, 0.3333, 1.0, 0.4167, 1.0, 0.4167, 1.0, 0.3333, 1.0, 0.5833, 1.0, 0.6667, 1.0, 0.6667, 1.0, 0.5833, 1.0, 7.451e-08, 1.0, 0.08333, 1.0, 0.08333, 1.0, 7.451e-08, 1.0, 0.8333, 1.0, 0.9167, 1.0, 0.9167, 1.0, 0.8333, 1.0, 0.25, 1.0, 0.3333, 1.0, 0.3333, 1.0, 0.25, 1.0, 0.5417, 1.0, 0.5833, 1.0, 0.5833, 1.0, 0.5417, 1.0, 0.75, 1.0, 0.8333, 1.0, 0.8333, 1.0, 0.75, 1.0, 0.4167, 1.0, 0.4583, 1.0, 0.4583, 1.0, 0.4167, 1.0, 0.5, 1.0, 0.5417, 1.0, 0.5417, 1.0, 0.5, 1.0, 0.5, 1.0, 0.5417, 1.0, 0.5417, 1.0, 0.5, 1.0, 0.4167, 1.0, 0.4583, 1.0, 0.4583, 1.0, 0.4167, 1.0, 0.5833, 1.0, 0.6667, 1.0, 0.6667, 1.0, 0.5833, 1.0, 0.3333, 1.0, 0.4167, 1.0, 0.4167, 1.0, 0.3333, 1.0, 0.9167, 1.0, 1.0, 1.0, 1.0, 1.0, 0.9167, 1.0, 0.08333, 1.0, 0.1667, 1.0, 0.1667, 1.0, 0.08333, 1.0, 0.6667, 1.0, 0.75, 1.0, 0.75, 1.0, 0.6667, 1.0, 0.4583, 1.0, 0.5, 1.0, 0.5, 1.0, 0.4583, 1.0, 0.1667, 1.0, 0.25, 1.0, 0.25, 1.0, 0.1667, 1.0, 0.75, 1.0, 0.8333, 1.0, 0.8333, 1.0, 0.75, 1.0, 0.5417, 1.0, 0.5833, 1.0, 0.5833, 1.0, 0.5417, 1.0, 0.25, 1.0, 0.3333, 1.0, 0.3333, 1.0, 0.25, 1.0, 0.8333, 1.0, 0.9167, 1.0, 0.9167, 1.0, 0.8333, 1.0, 7.451e-08, 1.0, 0.08333, 1.0, 0.08333, 1.0, 7.451e-08, 1.0, 7.451e-08, 1.0, 0.08333, 1.0, 0.08333, 1.0, 7.451e-08, 1.0, 0.8333, 1.0, 0.9167, 1.0, 0.9167, 1.0, 0.8333, 1.0, 0.25, 1.0, 0.3333, 1.0, 0.3333, 1.0, 0.25, 1.0, 0.5417, 1.0, 0.5833, 1.0, 0.5833, 1.0, 0.5417, 1.0, 0.75, 1.0, 0.8333, 1.0, 0.8333, 1.0, 0.75, 1.0, 0.1667, 1.0, 0.25, 1.0, 0.25, 1.0, 0.1667, 1.0, 0.4583, 1.0, 0.5, 1.0, 0.5, 1.0, 0.4583, 1.0, 0.6667, 1.0, 0.75, 1.0, 0.75, 1.0, 0.6667, 1.0, 0.08333, 1.0, 0.1667, 1.0, 0.1667, 1.0, 0.08333, 1.0, 0.9167, 1.0, 1.0, 1.0, 1.0, 1.0, 0.9167, 1.0, 0.3333, 1.0, 0.4167, 1.0, 0.4167, 1.0, 0.3333, 1.0, 0.5833, 1.0, 0.6667, 1.0, 0.6667, 1.0, 0.5833, 1.0, 0.4167, 1.0, 0.4583, 1.0, 0.4583, 1.0, 0.4167, 1.0, 0.5, 1.0, 0.5417, 1.0, 0.5417, 1.0, 0.5, 1.0, 0.5, 1.0, 0.5417, 1.0, 0.5417, 1.0, 0.5, 1.0, 0.4167, 1.0, 0.4583, 1.0, 0.4583, 1.0, 0.4167, 1.0, 0.5833, 1.0, 0.6667, 1.0, 0.6667, 1.0, 0.5833, 1.0, 0.3333, 1.0, 0.4167, 1.0, 0.4167, 1.0, 0.3333, 1.0, 0.9167, 1.0, 1.0, 1.0, 1.0, 1.0, 0.9167, 1.0, 0.08333, 1.0, 0.1667, 1.0, 0.1667, 1.0, 0.08333, 1.0, 0.6667, 1.0, 0.75, 1.0, 0.75, 1.0, 0.6667, 1.0, 0.4583, 1.0, 0.5, 1.0, 0.5, 1.0, 0.4583, 1.0, 0.1667, 1.0, 0.25, 1.0, 0.25, 1.0, 0.1667, 1.0, 0.75, 1.0, 0.8333, 1.0, 0.8333, 1.0, 0.75, 1.0, 0.5417, 1.0, 0.5833, 1.0, 0.5833, 1.0, 0.5417, 1.0, 0.25, 1.0, 0.3333, 1.0, 0.3333, 1.0, 0.25, 1.0, 0.8333, 1.0, 0.9167, 1.0, 0.9167, 1.0, 0.8333, 1.0, 7.451e-08, 1.0, 0.08333, 1.0, 0.08333, 1.0, 7.451e-08, 1.0, 0.5, 1.0, 0.5417, 1.0, 0.5417, 1.0, 0.5, 1.0, 0.4167, 1.0, 0.4583, 1.0, 0.4583, 1.0, 0.4167, 1.0, 0.5417, 1.0, 0.5833, 1.0, 0.5833, 1.0, 0.5417, 1.0, 0.25, 1.0, 0.3333, 1.0, 0.3333, 1.0, 0.25, 1.0, 0.8333, 1.0, 0.9167, 1.0, 0.9167, 1.0, 0.8333, 1.0, 7.451e-08, 1.0, 0.08333, 1.0, 0.08333, 1.0, 7.451e-08, 1.0, 0.5833, 1.0, 0.6667, 1.0, 0.6667, 1.0, 0.5833, 1.0, 0.3333, 1.0, 0.4167, 1.0, 0.4167, 1.0, 0.3333, 1.0, 0.9167, 1.0, 1.0, 1.0, 1.0, 1.0, 0.9167, 1.0, 0.08333, 1.0, 0.1667, 1.0, 0.1667, 1.0, 0.08333, 1.0, 0.75, 1.0, 0.75, 1.0, 0.75, 1.0, 0.75, 1.0, 0.4583, 1.0, 0.5, 1.0, 0.5, 1.0, 0.4583, 1.0, 0.1667, 1.0, 0.25, 1.0, 0.25, 1.0, 0.1667, 1.0, 0.75, 1.0, 0.8333, 1.0, 0.8333, 1.0, 0.75, 1.0, 0.75, 1.0, 0.8333, 1.0, 0.8333, 1.0, 0.75, 1.0, 0.1667, 1.0, 0.25, 1.0, 0.25, 1.0, 0.1667, 1.0, 0.4583, 1.0, 0.5, 1.0, 0.5, 1.0, 0.4583, 1.0, 0.6667, 1.0, 0.75, 1.0, 0.75, 1.0, 0.6667, 1.0, 0.08333, 1.0, 0.1667, 1.0, 0.1667, 1.0, 0.08333, 1.0, 0.9167, 1.0, 1.0, 1.0, 1.0, 1.0, 0.9167, 1.0, 0.3333, 1.0, 0.4167, 1.0, 0.4167, 1.0, 0.3333, 1.0, 0.5833, 1.0, 0.6667, 1.0, 0.6667, 1.0, 0.5833, 1.0, 7.451e-08, 1.0, 0.08333, 1.0, 0.08333, 1.0, 7.451e-08, 1.0, 0.8333, 1.0, 0.9167, 1.0, 0.9167, 1.0, 0.8333, 1.0, 0.25, 1.0, 0.3333, 1.0, 0.3333, 1.0, 0.25, 1.0, 0.5417, 1.0, 0.5833, 1.0, 0.5833, 1.0, 0.5417, 1.0, 0.4167, 1.0, 0.4583, 1.0, 0.4583, 1.0, 0.4167, 1.0, 0.5, 1.0, 0.5417, 1.0, 0.5417, 1.0, 0.5, 1.0, 0.5, 1.0, 0.5417, 1.0, 0.5417, 1.0, 0.5, 1.0, 0.4167, 1.0, 0.4583, 1.0, 0.4583, 1.0, 0.4167, 1.0, 0.25, 1.0, 0.3333, 1.0, 0.3333, 1.0, 0.25, 1.0, 0.8333, 1.0, 0.9167, 1.0, 0.9167, 1.0, 0.8333, 1.0, 7.451e-08, 1.0, 0.08333, 1.0, 0.08333, 1.0, 7.451e-08, 1.0, 0.5833, 1.0, 0.6667, 1.0, 0.6667, 1.0, 0.5833, 1.0, 0.3333, 1.0, 0.4167, 1.0, 0.4167, 1.0, 0.3333, 1.0, 0.9167, 1.0, 1.0, 1.0, 1.0, 1.0, 0.9167, 1.0, 0.08333, 1.0, 0.1667, 1.0, 0.1667, 1.0, 0.08333, 1.0, 0.6667, 1.0, 0.75, 1.0, 0.75, 1.0, 0.6667, 1.0, 0.4583, 1.0, 0.5, 1.0, 0.5, 1.0, 0.4583, 1.0, 0.1667, 1.0, 0.25, 1.0, 0.25, 1.0, 0.1667, 1.0, 0.75, 1.0, 0.8333, 1.0, 0.8333, 1.0, 0.75, 1.0, 0.5417, 1.0, 0.5833, 1.0, 0.5833, 1.0, 0.5417, 1.0, 0.5417, 1.0, 0.5833, 1.0, 0.5833, 1.0, 0.5417, 1.0, 0.75, 1.0, 0.8333, 1.0, 0.8333, 1.0, 0.75, 1.0, 0.1667, 1.0, 0.25, 1.0, 0.25, 1.0, 0.1667, 1.0, 0.4583, 1.0, 0.5, 1.0, 0.5, 1.0, 0.4583, 1.0, 0.6667, 1.0, 0.75, 1.0, 0.75, 1.0, 0.6667, 1.0, 0.08333, 1.0, 0.1667, 1.0, 0.1667, 1.0, 0.08333, 1.0, 0.9167, 1.0, 1.0, 1.0, 1.0, 1.0, 0.9167, 1.0, 0.3333, 1.0, 0.4167, 1.0, 0.4167, 1.0, 0.3333, 1.0, 0.5833, 1.0, 0.6667, 1.0, 0.6667, 1.0, 0.5833, 1.0, 7.451e-08, 1.0, 0.08333, 1.0, 0.08333, 1.0, 7.451e-08, 1.0, 0.8333, 1.0, 0.9167, 1.0, 0.9167, 1.0, 0.8333, 1.0, 0.25, 1.0, 0.3333, 1.0, 0.3333, 1.0, 0.25, 1.0, 0.4167, 1.0, 0.4583, 1.0, 0.4583, 1.0, 0.4167, 1.0, 0.5, 1.0, 0.5417, 1.0, 0.5417, 1.0, 0.5, 1.0, 0.5, 1.0, 0.5417, 1.0, 0.5417, 1.0, 0.5, 1.0, 0.4167, 1.0, 0.4583, 1.0, 0.4583, 1.0, 0.4167, 1.0, 0.6667, 1.0, 0.75, 1.0, 0.75, 1.0, 0.6667, 1.0, 0.4583, 1.0, 0.5, 1.0, 0.5, 1.0, 0.4583, 1.0, 0.1667, 1.0, 0.25, 1.0, 0.25, 1.0, 0.1667, 1.0, 0.75, 1.0, 0.8333, 1.0, 0.8333, 1.0, 0.75, 1.0, 0.5417, 1.0, 0.5833, 1.0, 0.5833, 1.0, 0.5417, 1.0, 0.25, 1.0, 0.3333, 1.0, 0.3333, 1.0, 0.25, 1.0, 0.8333, 1.0, 0.9167, 1.0, 0.9167, 1.0, 0.8333, 1.0, 7.451e-08, 1.0, 0.08333, 1.0, 0.08333, 1.0, 7.451e-08, 1.0, 0.5833, 1.0, 0.6667, 1.0, 0.6667, 1.0, 0.5833, 1.0, 0.3333, 1.0, 0.4167, 1.0, 0.4167, 1.0, 0.3333, 1.0, 0.9167, 1.0, 1.0, 1.0, 1.0, 1.0, 0.9167, 1.0, 0.08333, 1.0, 0.1667, 1.0, 0.1667, 1.0, 0.08333, 1.0, 0.5, 1.0, 0.5417, 1.0, 0.5417, 1.0, 0.5, 1.0, 0.4167, 1.0, 0.4583, 1.0, 0.4583, 1.0, 0.4167, 1.0, 0.25, 1.0, 0.3333, 1.0, 0.3333, 1.0, 0.25, 1.0, 0.8333, 1.0, 0.9167, 1.0, 0.9167, 1.0, 0.8333, 1.0, 7.451e-08, 1.0, 0.08333, 1.0, 0.08333, 1.0, 7.451e-08, 1.0, 0.5833, 1.0, 0.6667, 1.0, 0.6667, 1.0, 0.5833, 1.0, 0.3333, 1.0, 0.4167, 1.0, 0.4167, 1.0, 0.3333, 1.0, 0.9167, 1.0, 1.0, 1.0, 1.0, 1.0, 0.9167, 1.0, 0.08333, 1.0, 0.1667, 1.0, 0.1667, 1.0, 0.08333, 1.0, 0.6667, 1.0, 0.75, 1.0, 0.75, 1.0, 0.6667, 1.0, 0.4583, 1.0, 0.5, 1.0, 0.5, 1.0, 0.4583, 1.0, 0.1667, 1.0, 0.25, 1.0, 0.25, 1.0, 0.1667, 1.0, 0.75, 1.0, 0.8333, 1.0, 0.8333, 1.0, 0.75, 1.0, 0.5417, 1.0, 0.5833, 1.0, 0.5833, 1.0, 0.5417, 1.0, 0.5, 1.0, 0.5417, 1.0, 0.5417, 1.0, 0.5, 1.0, 0.4167, 1.0, 0.4583, 1.0, 0.4583, 1.0, 0.4167, 1.0, 0.5417, 1.0, 0.5833, 1.0, 0.5833, 1.0, 0.5417, 1.0, 0.25, 1.0, 0.3333, 1.0, 0.3333, 1.0, 0.25, 1.0, 0.8333, 1.0, 0.9167, 1.0, 0.9167, 1.0, 0.8333, 1.0, 7.451e-08, 1.0, 0.08333, 1.0, 0.08333, 1.0, 7.451e-08, 1.0, 0.5833, 1.0, 0.6667, 1.0, 0.6667, 1.0, 0.5833, 1.0, 0.3333, 1.0, 0.4167, 1.0, 0.4167, 1.0, 0.3333, 1.0, 0.9167, 1.0, 1.0, 1.0, 1.0, 1.0, 0.9167, 1.0, 0.08333, 1.0, 0.1667, 1.0, 0.1667, 1.0, 0.08333, 1.0, 0.6667, 1.0, 0.75, 1.0, 0.75, 1.0, 0.6667, 1.0, 0.4583, 1.0, 0.5, 1.0, 0.5, 1.0, 0.4583, 1.0, 0.1667, 1.0, 0.25, 1.0, 0.25, 1.0, 0.1667, 1.0, 0.75, 1.0, 0.8333, 1.0, 0.8333, 1.0, 0.75, 1.0, 0.75, 1.0, 0.8333, 1.0, 0.8333, 1.0, 0.75, 1.0, 0.1667, 1.0, 0.25, 1.0, 0.25, 1.0, 0.1667, 1.0, 0.4583, 1.0, 0.5, 1.0, 0.5, 1.0, 0.4583, 1.0, 0.6667, 1.0, 0.75, 1.0, 0.75, 1.0, 0.6667, 1.0, 0.08333, 1.0, 0.1667, 1.0, 0.1667, 1.0, 0.08333, 1.0, 0.9167, 1.0, 1.0, 1.0, 1.0, 1.0, 0.9167, 1.0, 0.3333, 1.0, 0.4167, 1.0, 0.4167, 1.0, 0.3333, 1.0, 0.5833, 1.0, 0.6667, 1.0, 0.6667, 1.0, 0.5833, 1.0, 7.451e-08, 1.0, 0.08333, 1.0, 0.08333, 1.0, 7.451e-08, 1.0, 0.8333, 1.0, 0.9167, 1.0, 0.9167, 1.0, 0.8333, 1.0, 0.25, 1.0, 0.3333, 1.0, 0.3333, 1.0, 0.25, 1.0, 0.5417, 1.0, 0.5833, 1.0, 0.5833, 1.0, 0.5417, 1.0, 0.4167, 1.0, 0.4583, 1.0, 0.4583, 1.0, 0.4167, 1.0, 0.5, 1.0, 0.5417, 1.0, 0.5417, 1.0, 0.5, 1.0, 0.6667, 1.0, 0.6667, 1.0, 0.6667, 1.0, 0.6667, 1.0, 0.75, 1.0, 0.6667, 1.0, 0.6667, 1.0, 0.75, 1.0, 0.6667, 1.0, 0.6667, 1.0, 0.6667, 1.0, 0.6667, 1.0, 0.6667, 1.0, 0.75, 1.0, 0.75, 1.0, 0.6667, 1.0, 0.6667, 1.0, 0.75, 1.0, 0.75, 1.0, 0.6667, 1.0, 0.75, 1.0, 0.6667, 1.0, 0.6667, 1.0, 0.75, 1.0, 0.6667, 1.0, 0.75, 1.0, 0.75, 1.0, 0.6667, 1.0, 0.75, 1.0, 0.75, 1.0, 0.75, 1.0, 0.75, 1.0, 0.75, 1.0, 0.75, 1.0, 0.75, 1.0, 0.75, 1.0, 0.75, 1.0, 0.75, 1.0, 0.75, 1.0, 0.75, 1.0, 0.6667, 1.0, 0.6667, 1.0, 0.6667, 1.0, 0.6667, 1.0, 0.75, 1.0, 0.6667, 1.0, 0.6667, 1.0, 0.75, 1.0, 0.6667, 1.0, 0.6667, 1.0, 0.6667, 1.0, 0.6667, 1.0, 0.6667, 1.0, 0.6667, 1.0, 0.6667, 1.0, 0.6667, 1.0, 0.75, 1.0, 0.6667, 1.0, 0.6667, 1.0, 0.75, 1.0, 0.6667, 1.0, 0.75, 1.0, 0.75, 1.0, 0.6667, 1.0, 0.6667, 1.0, 0.6667, 1.0, 0.6667, 1.0, 0.6667, 1.0, 0.75, 1.0, 0.6667, 1.0, 0.6667, 1.0, 0.75, 1.0, 0.6667, 1.0, 0.75, 1.0, 0.75, 1.0, 0.6667, 1.0, 0.75, 1.0, 0.75, 1.0, 0.75, 1.0, 0.75, 1.0, 0.6667, 1.0, 0.75, 1.0, 0.75, 1.0, 0.6667, 1.0, 0.75, 1.0, 0.6667, 1.0, 0.6667, 1.0, 0.75, 1.0, 0.6667, 1.0, 0.75, 1.0, 0.75, 1.0, 0.6667, 1.0, 0.75, 1.0, 0.75, 1.0, 0.75, 1.0, 0.75, 1.0, 0.6667, 1.0, 0.75, 1.0, 0.75, 1.0, 0.6667, 1.0, 0.75, 1.0, 0.75, 1.0, 0.75, 1.0, 0.75, 1.0, 0.6667, 1.0, 0.6667, 1.0, 0.6667, 1.0, 0.6667, 1.0, 0.75, 1.0, 0.6667, 1.0, 0.6667, 1.0, 0.75, 1.0])
me_cylinder_001.update()

# ---- objects
ob_icosphere = bpy.data.objects.new('Icosphere', me_icosphere_001)
ob_cylinder = bpy.data.objects.new('Cylinder', me_cylinder_001)

# ---- transforms, parenting, visibility, modifiers, constraints
ob_icosphere.location = (0.4144, 0.0, 23.55)
ob_icosphere.rotation_euler = (0.0, -0.0, -0.03899)
ob_icosphere.scale = (2.166, 1.604, 1.788)
ob_cylinder.location = (0.0, 0.0, 0.0)

# ---- collection membership
col_collection.objects.link(ob_icosphere)
col_collection.objects.link(ob_cylinder)

# ---- scene / render settings (as saved in the file)
scene.frame_start = 1; scene.frame_end = 250; scene.frame_set(1)
scene.render.engine = 'BLENDER_EEVEE_NEXT'
bpy.context.view_layer.update()

# ---- added for rendering (the .blend has no active camera and no usable light): camera, sun
cam_auto = bpy.data.cameras.new('AutoCamera')
cam_auto.lens = 50.0
cam_auto.sensor_width = 36.0
cam_auto.clip_end = 1000.0
ob_auto_camera = bpy.data.objects.new('AutoCamera', cam_auto)
scene.collection.objects.link(ob_auto_camera)
ob_auto_camera.location = (45.0299, -51.5566, 51.4521)
ob_auto_camera.rotation_euler = (1.09748, -7.21219e-08, 0.694738)
scene.camera = ob_auto_camera
light_auto_sun = bpy.data.lights.new('AutoSun', 'SUN')
light_auto_sun.energy = 3.0
light_auto_sun.angle = 0.0523599
ob_auto_sun = bpy.data.objects.new('AutoSun', light_auto_sun)
scene.collection.objects.link(ob_auto_sun)
ob_auto_sun.rotation_euler = (0.872665, 0.174533, 0.523599)
bpy.context.view_layer.update()
